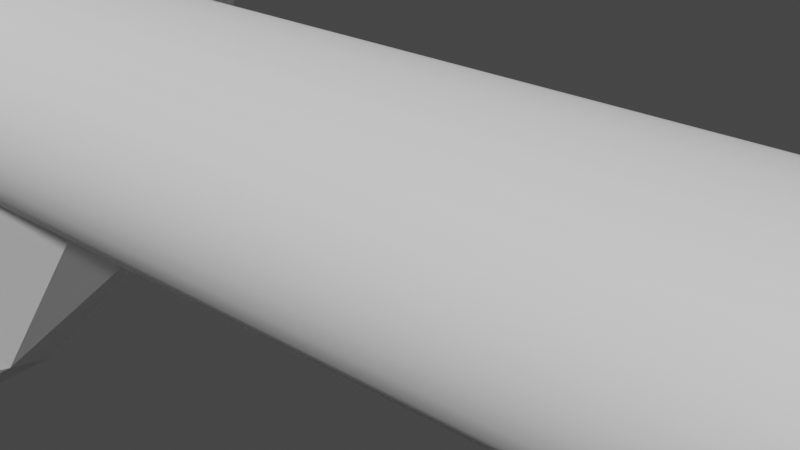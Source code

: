 # Source: GN_Graphene.blend  (saved by Blender 3.2.14; exported with 4.5.12 LTS)
import bpy
from mathutils import Matrix  # noqa: F401  (used for matrix-valued properties, if any)

bpy.ops.wm.read_factory_settings(use_empty=True)
scene = bpy.context.scene
scene.name = 'Scene'

# ---- collections
col_collection = bpy.data.collections.new('Collection'); scene.collection.children.link(col_collection)

# ---- node groups
ng_nodegroup = bpy.data.node_groups.new('NodeGroup', 'GeometryNodeTree')
_s = ng_nodegroup.interface.new_socket(name='Instances', in_out='OUTPUT', socket_type='NodeSocketGeometry')
_s = ng_nodegroup.interface.new_socket(name='Count', in_out='INPUT', socket_type='NodeSocketInt')
_s.default_value = 63
_s.min_value = 1
_s.max_value = 10000
_s = ng_nodegroup.interface.new_socket(name='Count', in_out='INPUT', socket_type='NodeSocketInt')
_s.default_value = 23
_s.min_value = 1
_s.max_value = 10000
_s = ng_nodegroup.interface.new_socket(name='Count', in_out='INPUT', socket_type='NodeSocketInt')
_s.default_value = 2
_s.min_value = 1
_s.max_value = 10000
_s = ng_nodegroup.interface.new_socket(name='Z', in_out='INPUT', socket_type='NodeSocketFloat')
_s.min_value = -1e+04
_s.max_value = 1e+04
_s = ng_nodegroup.interface.new_socket(name='Radius', in_out='INPUT', socket_type='NodeSocketFloat')
_s.subtype = 'DISTANCE'
_s.default_value = 0.05
_s.min_value = 0.0
_s = ng_nodegroup.interface.new_socket(name='Radius', in_out='INPUT', socket_type='NodeSocketFloat')
_s.subtype = 'DISTANCE'
_s.default_value = 0.3
_s.min_value = 0.0
ng_nodegroup.is_modifier = True
_N = ng_nodegroup.nodes; _L = ng_nodegroup.links
n0 = _N.new('GeometryNodeStoreNamedAttribute'); n0.name = 'Store Named Attribute'; n0.location = (1301, -1266)
n0.data_type = 'FLOAT_VECTOR'
n0.domain = 'CORNER'
n0.inputs[2].default_value = 'UVMap'
n1 = _N.new('NodeFrame'); n1.name = 'Frame.001'; n1.location = (-994, 648)
n1.width = 2575
n2 = _N.new('NodeFrame'); n2.name = 'Frame'; n2.location = (30, -30)
n2.width = 2515
n3 = _N.new('GeometryNodeMeshCircle'); n3.name = 'Mesh Circle'; n3.location = (764, -1180)
n3.inputs[0].default_value = 6
n4 = _N.new('GeometryNodeInstanceOnPoints'); n4.name = 'Instance on Points.003'; n4.location = (899, -518)
n5 = _N.new('ShaderNodeVectorMath'); n5.name = 'Vector Math'; n5.location = (534, -735)
n5.operation = 'MULTIPLY'
n5.inputs[1].default_value = (1.5, 0.0, 0.0)
n6 = _N.new('ShaderNodeMath'); n6.name = 'Math.001'; n6.location = (372, -791)
n6.operation = 'GREATER_THAN'
n6.inputs[1].default_value = 1.0
n6.inputs[2].default_value = 0.0
n7 = _N.new('GeometryNodeInstanceOnPoints'); n7.name = 'Instance on Points.002'; n7.location = (1717, -974)
n8 = _N.new('GeometryNodeJoinGeometry'); n8.name = 'Join Geometry'; n8.location = (2029, -689)
n9 = _N.new('GeometryNodeInstanceOnPoints'); n9.name = 'Instance on Points.001'; n9.location = (1119, -684)
n10 = _N.new('GeometryNodeMeshToCurve'); n10.name = 'Mesh to Curve'; n10.location = (1446, -651)
n11 = _N.new('GeometryNodeCurveToMesh'); n11.name = 'Curve to Mesh'; n11.location = (1694, -616)
n12 = _N.new('GeometryNodeCurvePrimitiveCircle'); n12.name = 'Curve Circle'; n12.location = (1535, -781)
n13 = _N.new('GeometryNodeInputID'); n13.name = 'ID'; n13.location = (1108, -1103)
n14 = _N.new('FunctionNodeCompare'); n14.name = 'Compare'; n14.location = (1282, -1018)
n14.data_type = 'INT'
n14.inputs[1].default_value = 0.2
n14.inputs[3].default_value = 3
n14.inputs[6].default_value = (0.0, 0.0, 0.0, 0.0)
n14.inputs[7].default_value = (0.0, 0.0, 0.0, 0.0)
n14.inputs[12].default_value = 1.0
n15 = _N.new('GeometryNodeInstanceOnPoints'); n15.name = 'Instance on Points'; n15.location = (2345, -603)
n16 = _N.new('GeometryNodeInputID'); n16.name = 'ID.001'; n16.location = (1070, -476)
n17 = _N.new('FunctionNodeCompare'); n17.name = 'Compare.001'; n17.location = (1244, -391)
n17.data_type = 'INT'
n17.inputs[1].default_value = 0.2
n17.inputs[3].default_value = 2
n17.inputs[5].default_value = (2.0, 1.0, 0.0)
n17.inputs[6].default_value = (0.0, 0.0, 0.0, 0.0)
n17.inputs[7].default_value = (0.0, 0.0, 0.0, 0.0)
n17.inputs[12].default_value = 1.0
n18 = _N.new('GeometryNodeMeshLine'); n18.name = 'Mesh Line'; n18.location = (278, -493)
n18.inputs[3].default_value = (0.0, 0.866, 0.0)
n19 = _N.new('GeometryNodeMeshLine'); n19.name = 'Mesh Line.002'; n19.location = (307, -54)
n20 = _N.new('GeometryNodeTransform'); n20.name = 'Transform'; n20.location = (528, -30)
n21 = _N.new('ShaderNodeCombineXYZ'); n21.name = 'Combine XYZ'; n21.location = (117, -348)
n22 = _N.new('ShaderNodeMath'); n22.name = 'Math'; n22.location = (219, -803)
n22.operation = 'WRAP'
n22.inputs[1].default_value = 0.0
n22.inputs[2].default_value = 2.0
n23 = _N.new('GeometryNodeInputIndex'); n23.name = 'Index'; n23.location = (30, -827)
n24 = _N.new('GeometryNodeMeshLine'); n24.name = 'Mesh Line.001'; n24.location = (367, -1127)
n24.inputs[3].default_value = (3.0, 0.0, 0.0)
n25 = _N.new('GeometryNodeMeshIcoSphere'); n25.name = 'Ico Sphere'; n25.location = (1276, -1266)
n25.inputs[1].default_value = 2
n26 = _N.new('NodeGroupInput'); n26.name = 'Group Input'; n26.location = (-1581, 0)
n27 = _N.new('NodeGroupOutput'); n27.name = 'Group Output'; n27.location = (2442, 0)
n28 = _N.new('GeometryNodeSetPosition'); n28.name = 'Set Position'; n28.location = (694, -439)
n29 = _N.new('GeometryNodeInputNamedAttribute'); n29.name = 'Named Attribute'; n29.location = (1669, -616)
n29.inputs[0].default_value = 'radius'
n30 = _N.new('GeometryNodeSwitch'); n30.name = 'Switch'; n30.location = (1669, -616)
n30.input_type = 'FLOAT'
n30.inputs[1].default_value = 1.0
n0.parent = n2
n2.parent = n1
n3.parent = n2
n4.parent = n2
n5.parent = n2
n6.parent = n2
n7.parent = n2
n8.parent = n2
n9.parent = n2
n10.parent = n2
n11.parent = n2
n12.parent = n2
n13.parent = n2
n14.parent = n2
n15.parent = n2
n16.parent = n2
n17.parent = n2
n18.parent = n2
n19.parent = n2
n20.parent = n2
n21.parent = n2
n22.parent = n2
n23.parent = n2
n24.parent = n2
n25.parent = n2
n28.parent = n2
n29.parent = n2
n30.parent = n2
_L.new(n15.outputs[0], n27.inputs[0])
_L.new(n26.outputs[0], n18.inputs[0])
_L.new(n26.outputs[1], n24.inputs[0])
_L.new(n26.outputs[2], n19.inputs[0])
_L.new(n26.outputs[3], n21.inputs[2])
_L.new(n26.outputs[4], n12.inputs[4])
_L.new(n26.outputs[5], n25.inputs[0])
_L.new(n3.outputs[0], n9.inputs[2])
_L.new(n9.outputs[0], n7.inputs[0])
_L.new(n13.outputs[0], n14.inputs[0])
_L.new(n13.outputs[0], n14.inputs[2])
_L.new(n18.outputs[0], n28.inputs[0])
_L.new(n4.outputs[0], n9.inputs[0])
_L.new(n23.outputs[0], n22.inputs[0])
_L.new(n22.outputs[0], n6.inputs[0])
_L.new(n6.outputs[0], n5.inputs[0])
_L.new(n5.outputs[0], n28.inputs[3])
_L.new(n28.outputs[0], n4.inputs[0])
_L.new(n24.outputs[0], n4.inputs[2])
_L.new(n7.outputs[0], n8.inputs[0])
_L.new(n11.outputs[0], n8.inputs[0])
_L.new(n14.outputs[0], n7.inputs[1])
_L.new(n9.outputs[0], n10.inputs[0])
_L.new(n10.outputs[0], n11.inputs[0])
_L.new(n12.outputs[0], n11.inputs[1])
_L.new(n16.outputs[0], n17.inputs[0])
_L.new(n16.outputs[0], n17.inputs[2])
_L.new(n17.outputs[0], n10.inputs[1])
_L.new(n20.outputs[0], n15.inputs[0])
_L.new(n8.outputs[0], n15.inputs[2])
_L.new(n16.outputs[0], n17.inputs[4])
_L.new(n19.outputs[0], n20.inputs[0])
_L.new(n21.outputs[0], n19.inputs[3])
_L.new(n0.outputs[0], n7.inputs[2])
_L.new(n25.outputs[0], n0.inputs[0])
_L.new(n25.outputs[1], n0.inputs[3])
_L.new(n29.outputs[1], n30.inputs[0])
_L.new(n29.outputs[0], n30.inputs[2])
_L.new(n30.outputs[0], n11.inputs[2])
n27.is_active_output = True
ng_geometry_nodes = bpy.data.node_groups.new('Geometry Nodes', 'GeometryNodeTree')
_s = ng_geometry_nodes.interface.new_socket(name='Geometry', in_out='OUTPUT', socket_type='NodeSocketGeometry')
_s = ng_geometry_nodes.interface.new_socket(name='Geometry', in_out='INPUT', socket_type='NodeSocketGeometry')
_s = ng_geometry_nodes.interface.new_socket(name='Y axis', in_out='INPUT', socket_type='NodeSocketInt')
_s.default_value = 25
_s.min_value = 1
_s.max_value = 10000
_s = ng_geometry_nodes.interface.new_socket(name='X axis', in_out='INPUT', socket_type='NodeSocketInt')
_s.default_value = 25
_s.min_value = 1
_s.max_value = 10000
_s = ng_geometry_nodes.interface.new_socket(name='Number of layers', in_out='INPUT', socket_type='NodeSocketInt')
_s.default_value = 2
_s.min_value = 1
_s.max_value = 10000
_s = ng_geometry_nodes.interface.new_socket(name='Distance between layers', in_out='INPUT', socket_type='NodeSocketFloat')
_s.min_value = -1e+04
_s.max_value = 1e+04
_s = ng_geometry_nodes.interface.new_socket(name='Radius of bond', in_out='INPUT', socket_type='NodeSocketFloat')
_s.subtype = 'DISTANCE'
_s.default_value = 0.05
_s.min_value = 0.0
_s = ng_geometry_nodes.interface.new_socket(name='Radius of atom', in_out='INPUT', socket_type='NodeSocketFloat')
_s.subtype = 'DISTANCE'
_s.default_value = 0.3
_s.min_value = 0.0
ng_geometry_nodes.is_modifier = True
_N = ng_geometry_nodes.nodes; _L = ng_geometry_nodes.links
n0 = _N.new('NodeGroupInput'); n0.name = 'Group Input'; n0.location = (-205, 783)
n1 = _N.new('NodeGroupOutput'); n1.name = 'Group Output'; n1.location = (3308, 807)
n2 = _N.new('GeometryNodeGroup'); n2.name = 'Group'; n2.location = (1116, 769)
n2.node_tree = ng_nodegroup
_L.new(n2.outputs[0], n1.inputs[0])
_L.new(n0.outputs[1], n2.inputs[0])
_L.new(n0.outputs[2], n2.inputs[1])
_L.new(n0.outputs[3], n2.inputs[2])
_L.new(n0.outputs[4], n2.inputs[3])
_L.new(n0.outputs[5], n2.inputs[4])
_L.new(n0.outputs[6], n2.inputs[5])
n1.is_active_output = True

# ---- world
world_world = bpy.data.worlds.new('World'); scene.world = world_world
world_world.use_nodes = True; world_world.node_tree.nodes.clear()
_N = world_world.node_tree.nodes; _L = world_world.node_tree.links
n0 = _N.new('ShaderNodeOutputWorld'); n0.name = 'World Output'; n0.location = (300, 300)
n1 = _N.new('ShaderNodeBackground'); n1.name = 'Background'; n1.location = (10, 300)
n1.inputs[0].default_value = (0.05088, 0.05088, 0.05088, 1.0)
_L.new(n1.outputs[0], n0.inputs[0])
n0.is_active_output = True
world_world.color = (0.05088, 0.05088, 0.05088)
world_world.use_sun_shadow = False
world_world.sun_shadow_jitter_overblur = 0.0

# ---- meshes
me_cube_001 = bpy.data.meshes.new('Cube.001')
me_cube_001.from_pydata([(-1.0, -1.0, -1.0), (-1.0, -1.0, 1.0), (-1.0, 1.0, -1.0), (-1.0, 1.0, 1.0), (1.0, -1.0, -1.0), (1.0, -1.0, 1.0), (1.0, 1.0, -1.0), (1.0, 1.0, 1.0)], [], [(0, 1, 3, 2), (2, 3, 7, 6), (6, 7, 5, 4), (4, 5, 1, 0), (2, 6, 4, 0), (7, 3, 1, 5)])
me_cube_001.polygons.foreach_set('use_smooth', [True] * 6)
_uv = me_cube_001.uv_layers.new(name='UVMap')
_uv.uv.foreach_set('vector', [0.375, 0.0, 0.625, 0.0, 0.625, 0.25, 0.375, 0.25, 0.375, 0.25, 0.625, 0.25, 0.625, 0.5, 0.375, 0.5, 0.375, 0.5, 0.625, 0.5, 0.625, 0.75, 0.375, 0.75, 0.375, 0.75, 0.625, 0.75, 0.625, 1.0, 0.375, 1.0, 0.125, 0.5, 0.375, 0.5, 0.375, 0.75, 0.125, 0.75, 0.625, 0.5, 0.875, 0.5, 0.875, 0.75, 0.625, 0.75])
me_cube_001.update()

# ---- objects
ob_cube = bpy.data.objects.new('Cube', me_cube_001)

# ---- transforms, parenting, visibility, modifiers, constraints
ob_cube.location = (0.0, 0.0, 0.0)
_m = ob_cube.modifiers.new('GeometryNodes', 'NODES')
_m.node_group = ng_geometry_nodes
_gi = [s.identifier for s in ng_geometry_nodes.interface.items_tree if s.item_type == 'SOCKET' and s.in_out == 'INPUT']
_m[_gi[1]] = 54  # Y axis
_m[_gi[2]] = 32  # X axis
_m[_gi[4]] = 3.65  # Distance between layers

# ---- collection membership
col_collection.objects.link(ob_cube)

# ---- scene / render settings (as saved in the file)
scene.frame_start = 1; scene.frame_end = 250; scene.frame_set(1)
scene.render.engine = 'BLENDER_EEVEE_NEXT'
scene.cycles.sampling_pattern = 'TABULATED_SOBOL'
scene.cycles.use_light_tree = False
scene.view_settings.view_transform = 'Filmic'
bpy.context.view_layer.update()

# ---- added for rendering (the .blend has no active camera and no usable light): camera, sun
cam_auto = bpy.data.cameras.new('AutoCamera')
cam_auto.lens = 50.0
cam_auto.sensor_width = 36.0
cam_auto.clip_end = 1000.0
ob_auto_camera = bpy.data.objects.new('AutoCamera', cam_auto)
scene.collection.objects.link(ob_auto_camera)
ob_auto_camera.location = (0.185045, -0.222054, 0.148036)
ob_auto_camera.rotation_euler = (1.09748, -7.21219e-08, 0.694738)
scene.camera = ob_auto_camera
light_auto_sun = bpy.data.lights.new('AutoSun', 'SUN')
light_auto_sun.energy = 3.0
light_auto_sun.angle = 0.0523599
ob_auto_sun = bpy.data.objects.new('AutoSun', light_auto_sun)
scene.collection.objects.link(ob_auto_sun)
ob_auto_sun.rotation_euler = (0.872665, 0.174533, 0.523599)
bpy.context.view_layer.update()
